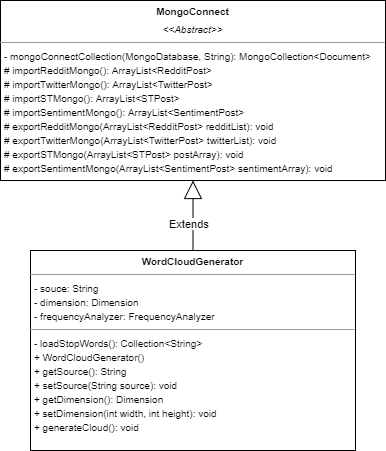

The diagram above was exported from draw.io. Its source (the exported page's mxGraphModel, read from the mxfile embedded in the PNG):
<mxGraphModel dx="1422" dy="794" grid="0" gridSize="10" guides="1" tooltips="1" connect="1" arrows="1" fold="1" page="1" pageScale="1" pageWidth="850" pageHeight="1100" math="0" shadow="0">
  <root>
    <mxCell id="JiYjITGS50MVuvBh8Z8R-0" />
    <mxCell id="JiYjITGS50MVuvBh8Z8R-1" parent="JiYjITGS50MVuvBh8Z8R-0" />
    <mxCell id="4nDMX-fQeWNMVMp_B74M-0" value="&lt;p style=&quot;margin: 0px ; margin-top: 4px ; text-align: center&quot;&gt;&lt;b&gt;&lt;font style=&quot;font-size: 10px&quot;&gt;MongoConnect&lt;/font&gt;&lt;/b&gt;&lt;/p&gt;&lt;p style=&quot;margin: 0px ; margin-top: 4px ; text-align: center&quot;&gt;&lt;i&gt;&lt;font style=&quot;font-size: 10px&quot;&gt;&amp;lt;&amp;lt;Abstract&amp;gt;&amp;gt;&lt;/font&gt;&lt;/i&gt;&lt;/p&gt;&lt;hr size=&quot;1&quot;&gt;&lt;p style=&quot;margin: 0px ; margin-left: 4px&quot;&gt;&lt;font style=&quot;font-size: 10px&quot;&gt;- mongoConnectCollection(MongoDatabase, String): MongoCollection&amp;lt;Document&amp;gt;&lt;/font&gt;&lt;/p&gt;&lt;p style=&quot;margin: 0px ; margin-left: 4px&quot;&gt;&lt;font style=&quot;font-size: 10px&quot;&gt;# importRedditMongo(): ArrayList&amp;lt;RedditPost&amp;gt;&lt;/font&gt;&lt;/p&gt;&lt;p style=&quot;margin: 0px ; margin-left: 4px&quot;&gt;&lt;font style=&quot;font-size: 10px&quot;&gt;# importTwitterMongo(): ArrayList&amp;lt;TwitterPost&amp;gt;&lt;/font&gt;&lt;/p&gt;&lt;p style=&quot;margin: 0px ; margin-left: 4px&quot;&gt;&lt;font style=&quot;font-size: 10px&quot;&gt;# importSTMongo(): ArrayList&amp;lt;STPost&amp;gt;&lt;/font&gt;&lt;/p&gt;&lt;p style=&quot;margin: 0px ; margin-left: 4px&quot;&gt;&lt;font style=&quot;font-size: 10px&quot;&gt;# importSentimentMongo(): ArrayList&amp;lt;SentimentPost&amp;gt;&lt;/font&gt;&lt;/p&gt;&lt;p style=&quot;margin: 0px ; margin-left: 4px&quot;&gt;&lt;font style=&quot;font-size: 10px&quot;&gt;# exportRedditMongo(ArrayList&amp;lt;RedditPost&amp;gt; redditList): void&lt;/font&gt;&lt;/p&gt;&lt;p style=&quot;margin: 0px ; margin-left: 4px&quot;&gt;&lt;font style=&quot;font-size: 10px&quot;&gt;# exportTwitterMongo(ArrayList&amp;lt;TwitterPost&amp;gt; twitterList): void&lt;/font&gt;&lt;/p&gt;&lt;p style=&quot;margin: 0px ; margin-left: 4px&quot;&gt;&lt;font style=&quot;font-size: 10px&quot;&gt;# exportSTMongo(ArrayList&amp;lt;STPost&amp;gt; postArray): void&lt;/font&gt;&lt;/p&gt;&lt;p style=&quot;margin: 0px ; margin-left: 4px&quot;&gt;&lt;font style=&quot;font-size: 10px&quot;&gt;# exportSentimentMongo(ArrayList&amp;lt;SentimentPost&amp;gt; sentimentArray): void&lt;/font&gt;&lt;/p&gt;" style="verticalAlign=top;align=left;overflow=fill;fontSize=12;fontFamily=Helvetica;html=1;rounded=0;shadow=0;comic=0;labelBackgroundColor=none;strokeWidth=1" parent="JiYjITGS50MVuvBh8Z8R-1" vertex="1">
      <mxGeometry x="233" y="30" width="385" height="180" as="geometry" />
    </mxCell>
    <mxCell id="6E-dtEQ76VuUF5eE1sSZ-0" value="&lt;p style=&quot;margin: 0px ; margin-top: 4px ; text-align: center&quot;&gt;&lt;span style=&quot;font-size: 10px&quot;&gt;&lt;b&gt;WordCloudGenerator&lt;/b&gt;&lt;/span&gt;&lt;/p&gt;&lt;hr size=&quot;1&quot;&gt;&lt;p style=&quot;margin: 0px ; margin-left: 4px&quot;&gt;&lt;span style=&quot;font-size: 10px&quot;&gt;- souce: String&lt;/span&gt;&lt;/p&gt;&lt;p style=&quot;margin: 0px ; margin-left: 4px&quot;&gt;&lt;span style=&quot;font-size: 10px&quot;&gt;- dimension: Dimension&lt;/span&gt;&lt;/p&gt;&lt;p style=&quot;margin: 0px ; margin-left: 4px&quot;&gt;&lt;span style=&quot;font-size: 10px&quot;&gt;- frequencyAnalyzer: FrequencyAnalyzer&lt;/span&gt;&lt;/p&gt;&lt;hr size=&quot;1&quot;&gt;&lt;p style=&quot;margin: 0px ; margin-left: 4px&quot;&gt;&lt;span style=&quot;font-size: 10px&quot;&gt;- loadStopWords(): Collection&amp;lt;String&amp;gt;&lt;/span&gt;&lt;/p&gt;&lt;p style=&quot;margin: 0px ; margin-left: 4px&quot;&gt;&lt;span style=&quot;font-size: 10px&quot;&gt;+ WordCloudGenerator()&lt;/span&gt;&lt;/p&gt;&lt;p style=&quot;margin: 0px ; margin-left: 4px&quot;&gt;&lt;span style=&quot;font-size: 10px&quot;&gt;+ getSource(): String&lt;/span&gt;&lt;/p&gt;&lt;p style=&quot;margin: 0px ; margin-left: 4px&quot;&gt;&lt;span style=&quot;font-size: 10px&quot;&gt;+ setSource(String source): void&lt;/span&gt;&lt;/p&gt;&lt;p style=&quot;margin: 0px ; margin-left: 4px&quot;&gt;&lt;span style=&quot;font-size: 10px&quot;&gt;+ getDimension(): Dimension&lt;/span&gt;&lt;/p&gt;&lt;p style=&quot;margin: 0px ; margin-left: 4px&quot;&gt;&lt;span style=&quot;font-size: 10px&quot;&gt;+ setDimension(int width, int height): void&lt;/span&gt;&lt;/p&gt;&lt;p style=&quot;margin: 0px ; margin-left: 4px&quot;&gt;&lt;span style=&quot;font-size: 10px&quot;&gt;+ generateCloud(): void&lt;/span&gt;&lt;/p&gt;&lt;p style=&quot;margin: 0px 0px 0px 4px&quot;&gt;&lt;span style=&quot;font-size: 10px&quot;&gt;&lt;br&gt;&lt;/span&gt;&lt;/p&gt;&lt;p style=&quot;margin: 0px ; margin-left: 4px&quot;&gt;&lt;br&gt;&lt;/p&gt;&lt;p style=&quot;margin: 0px ; margin-left: 4px&quot;&gt;&lt;font style=&quot;font-size: 10px&quot;&gt;&lt;br&gt;&lt;/font&gt;&lt;/p&gt;" style="verticalAlign=top;align=left;overflow=fill;fontSize=12;fontFamily=Helvetica;html=1;rounded=0;shadow=0;comic=0;labelBackgroundColor=none;strokeWidth=1" parent="JiYjITGS50MVuvBh8Z8R-1" vertex="1">
      <mxGeometry x="263" y="280" width="325" height="200" as="geometry" />
    </mxCell>
    <mxCell id="7-VHA3fAIkzFEkv2z0-a-0" value="" style="endArrow=block;endSize=16;endFill=0;html=1;exitX=0.5;exitY=0;exitDx=0;exitDy=0;entryX=0.5;entryY=1;entryDx=0;entryDy=0;" parent="JiYjITGS50MVuvBh8Z8R-1" source="6E-dtEQ76VuUF5eE1sSZ-0" target="4nDMX-fQeWNMVMp_B74M-0" edge="1">
      <mxGeometry width="160" relative="1" as="geometry">
        <mxPoint x="180" y="310" as="sourcePoint" />
        <mxPoint x="180" y="240" as="targetPoint" />
        <Array as="points" />
      </mxGeometry>
    </mxCell>
    <mxCell id="C4Mc6-ExmW0HbS9tQQO_-0" value="&lt;span style=&quot;color: rgb(0, 0, 0); font-family: helvetica; font-size: 11px; font-style: normal; font-weight: 400; letter-spacing: normal; text-align: center; text-indent: 0px; text-transform: none; word-spacing: 0px; background-color: rgb(255, 255, 255); display: inline; float: none;&quot;&gt;Extends&lt;/span&gt;" style="text;whiteSpace=wrap;html=1;" parent="JiYjITGS50MVuvBh8Z8R-1" vertex="1">
      <mxGeometry x="400" y="240" width="70" height="30" as="geometry" />
    </mxCell>
  </root>
</mxGraphModel>